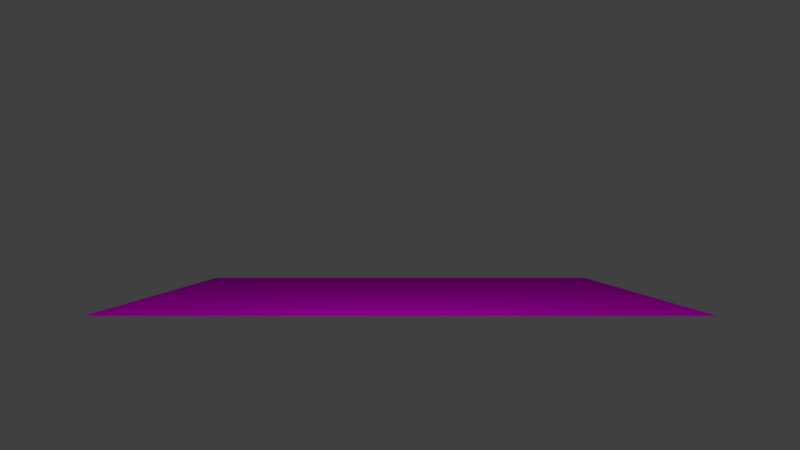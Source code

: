 # Source: grassforyou.blend  (saved by Blender 2.76.0; exported with 4.5.12 LTS)
import bpy
from mathutils import Matrix  # noqa: F401  (used for matrix-valued properties, if any)

bpy.ops.wm.read_factory_settings(use_empty=True)
scene = bpy.context.scene
scene.name = 'Scene'

# ---- collections
col_collection_1 = bpy.data.collections.new('Collection 1'); scene.collection.children.link(col_collection_1)

# ---- images (referenced by path relative to the original .blend; pixels are not part of the script)
import os
ASSET_DIR = os.environ.get("B2B_ASSET_DIR", "")  # directory of the original .blend (textures are referenced by path, not embedded)
HERE = os.path.dirname(os.path.abspath(__file__))  # packed textures are extracted next to this script under _unpacked/

def load_image(name, relpath, width, height, colorspace="sRGB"):
    """Load a texture the original file referenced (path relative to the .blend, or extracted next to this script)."""
    p = next((c for c in (os.path.join(HERE, relpath), os.path.join(ASSET_DIR, relpath)) if relpath and os.path.exists(c)), "")
    if p:
        img = bpy.data.images.load(p, check_existing=True)
        img.name = name
    else:  # same state as the original file: an image datablock whose file is absent (Cycles renders it pink)
        img = bpy.data.images.new(name, width, height)
        img.source = "FILE"
        img.filepath = "//" + (relpath or name)
    img.colorspace_settings.name = colorspace
    return img
img_grass0053_1_s_d_png = load_image('Grass0053_1_S_d.png', 'Grass0053_1_S_d.png', 1024, 1024, 'sRGB')

# ---- materials (node trees are filled in below, after node groups)
mat_material_001 = bpy.data.materials.new('Material.001')
mat_material_001.alpha_threshold = 0.0
mat_material_001.roughness = 0.5

# ---- material node trees
mat_material_001.use_nodes = True; mat_material_001.node_tree.nodes.clear()
_N = mat_material_001.node_tree.nodes; _L = mat_material_001.node_tree.links
n0 = _N.new('ShaderNodeOutputMaterial'); n0.name = 'Material Output'; n0.location = (300, 300)
n1 = _N.new('ShaderNodeBsdfDiffuse'); n1.name = 'Diffuse BSDF'; n1.location = (10, 300)
n2 = _N.new('ShaderNodeTexImage'); n2.name = 'Image Texture'; n2.location = (-180, 300)
n2.width = 140
n2.image = img_grass0053_1_s_d_png
_L.new(n1.outputs[0], n0.inputs[0])
_L.new(n2.outputs[0], n1.inputs[0])
n0.is_active_output = True

# ---- world
world_world = bpy.data.worlds.new('World'); scene.world = world_world
world_world.color = (0.05088, 0.05088, 0.05088)
world_world.use_sun_shadow = False
world_world.sun_shadow_jitter_overblur = 0.0
world_world.cycles.sampling_method = 'MANUAL'
world_world.cycles.sample_map_resolution = 256

# ---- cameras
cam_camera = bpy.data.cameras.new('Camera')
cam_camera.clip_end = 100.0
cam_camera.lens = 35.0
cam_camera.sensor_width = 32.0
cam_camera.sensor_height = 18.0
cam_camera.ortho_scale = 7.314
cam_camera.dof.focus_distance = 0.0

# ---- lights
light_lamp = bpy.data.lights.new('Lamp', 'POINT')
light_lamp.transmission_factor = 0.0
light_lamp.cutoff_distance = 30.0
light_lamp.energy = 300.0
light_lamp.shadow_buffer_clip_start = 1.001
light_lamp.shadow_soft_size = 0.1
light_lamp.shadow_maximum_resolution = 0.006
light_lamp.use_absolute_resolution = True
light_lamp.cycles.use_multiple_importance_sampling = False

# ---- meshes
me_plane = bpy.data.meshes.new('Plane')
me_plane.from_pydata([(-1.0, -1.0, 0.0), (1.0, -1.0, 0.0), (-1.0, 1.0, 0.0), (1.0, 1.0, 0.0)], [], [(0, 1, 3, 2)])
me_plane.materials.append(mat_material_001)
me_plane.use_remesh_preserve_volume = False
me_plane.use_remesh_preserve_attributes = False
me_plane.use_mirror_vertex_groups = False
me_plane.update()

# ---- objects
ob_plane = bpy.data.objects.new('Plane', me_plane)
ob_lamp = bpy.data.objects.new('Lamp', light_lamp)
ob_camera = bpy.data.objects.new('Camera', cam_camera)

# ---- transforms, parenting, visibility, modifiers, constraints
ob_plane.location = (0.0, 0.0, 0.0)
ob_plane.scale = (4.0, 4.0, 4.0)
ob_plane.lineart.crease_threshold = 0.0
_m = ob_plane.modifiers.new('ParticleSystem 1', 'PARTICLE_SYSTEM')
ob_lamp.location = (-0.008208, -6.149, 5.904)
ob_lamp.rotation_euler = (0.6503, 0.05522, 1.866)
ob_lamp.lock_rotations_4d = False
ob_lamp.empty_display_type = 'ARROWS'
ob_lamp.color = (0.0, 0.0, 0.0, 0.0)
ob_lamp.lineart.crease_threshold = 0.0
ob_camera.location = (-0.004695, -14.99, 1.141)
ob_camera.rotation_euler = (1.571, 1.179e-15, 9.774e-19)
ob_camera.scale = (1.0, 1.0, 1.0)
ob_camera.lock_rotations_4d = False
ob_camera.empty_display_type = 'ARROWS'
ob_camera.color = (0.0, 0.0, 0.0, 0.0)
ob_camera.display_type = 'WIRE'
ob_camera.lineart.crease_threshold = 0.0

# ---- collection membership
col_collection_1.objects.link(ob_plane)
col_collection_1.objects.link(ob_lamp)
col_collection_1.objects.link(ob_camera)

# ---- scene / render settings (as saved in the file)
scene.camera = ob_camera
scene.frame_start = 1; scene.frame_end = 250; scene.frame_set(1)
scene.render.engine = 'CYCLES'
scene.render.image_settings.compression = 74
scene.render.resolution_percentage = 50
scene.render.dither_intensity = 0.0
scene.cycles.use_denoising = False
scene.cycles.samples = 100
scene.cycles.sampling_pattern = 'TABULATED_SOBOL'
scene.cycles.light_sampling_threshold = 0.0
scene.cycles.use_adaptive_sampling = False
scene.cycles.use_light_tree = False
scene.cycles.blur_glossy = 0.0
scene.cycles.pixel_filter_type = 'GAUSSIAN'
scene.cycles.sample_clamp_indirect = 0.0
scene.view_settings.view_transform = 'Standard'
bpy.context.view_layer.update()
